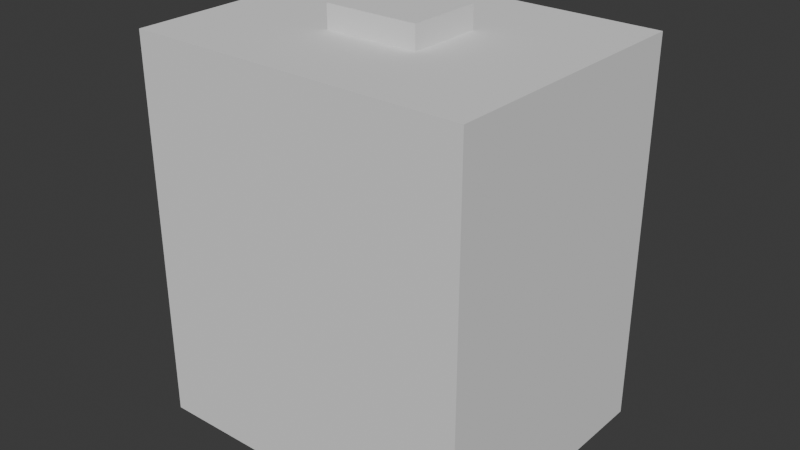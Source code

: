 # Source: le_main_character_model.blend  (saved by Blender 4.4.32; exported with 4.5.12 LTS)
import bpy
from mathutils import Matrix  # noqa: F401  (used for matrix-valued properties, if any)

bpy.ops.wm.read_factory_settings(use_empty=True)
scene = bpy.context.scene
scene.name = 'Scene'

# ---- collections
col_collection = bpy.data.collections.new('Collection'); scene.collection.children.link(col_collection)

# ---- world
world_world = bpy.data.worlds.new('World'); scene.world = world_world
world_world.use_nodes = True; world_world.node_tree.nodes.clear()
_N = world_world.node_tree.nodes; _L = world_world.node_tree.links
n0 = _N.new('ShaderNodeOutputWorld'); n0.name = 'World Output'; n0.location = (300, 300)
n1 = _N.new('ShaderNodeBackground'); n1.name = 'Background'; n1.location = (10, 300)
n1.inputs[0].default_value = (0.05088, 0.05088, 0.05088, 1.0)
_L.new(n1.outputs[0], n0.inputs[0])
n0.is_active_output = True
world_world.color = (0.05088, 0.05088, 0.05088)
world_world.sun_shadow_jitter_overblur = 0.0

# ---- meshes
me_cube_002 = bpy.data.meshes.new('Cube.002')
me_cube_002.from_pydata([(-7.801, 8.194, 21.18), (-7.801, 8.194, -21.18), (8.432, 7.581, 21.18), (8.432, 7.581, -21.18), (-8.432, -7.581, 21.18), (-8.432, -7.581, -21.18), (7.801, -8.194, 21.18), (7.801, -8.194, -21.18), (-2.342, -2.106, 21.18), (-2.167, 2.276, 21.18), (2.342, 2.106, 21.18), (2.167, -2.276, 21.18), (-2.342, -2.106, 23.68), (-2.167, 2.276, 23.68), (2.342, 2.106, 23.68), (2.167, -2.276, 23.68)], [], [(5, 1, 3, 7), (7, 6, 4, 5), (5, 4, 0, 1), (1, 0, 2, 3), (3, 2, 6, 7), (0, 4, 8, 9), (8, 11, 15, 12), (6, 2, 10, 11), (4, 6, 11, 8), (2, 0, 9, 10), (13, 12, 15, 14), (9, 8, 12, 13), (11, 10, 14, 15), (10, 9, 13, 14)])
_uv = me_cube_002.uv_layers.new(name='UVMap')
_uv.uv.foreach_set('vector', [0.375, 0.0, 0.625, 0.0, 0.625, 0.25, 0.375, 0.25, 0.375, 0.25, 0.625, 0.25, 0.625, 0.5, 0.375, 0.5, 0.375, 0.5, 0.625, 0.5, 0.625, 0.75, 0.375, 0.75, 0.375, 0.75, 0.625, 0.75, 0.625, 1.0, 0.375, 1.0, 0.125, 0.5, 0.375, 0.5, 0.375, 0.75, 0.125, 0.75, 0.625, 0.75, 0.625, 0.5, 0.625, 0.5, 0.625, 0.75, 0.625, 0.5, 0.625, 0.25, 0.625, 0.25, 0.625, 0.5, 0.375, 0.75, 0.375, 0.5, 0.375, 0.5, 0.375, 0.75, 0.625, 0.5, 0.625, 0.25, 0.625, 0.25, 0.625, 0.5, 0.625, 1.0, 0.625, 0.75, 0.625, 0.75, 0.625, 1.0, 0.625, 0.5, 0.875, 0.5, 0.875, 0.75, 0.625, 0.75, 0.625, 0.75, 0.625, 0.5, 0.625, 0.5, 0.625, 0.75, 0.375, 0.75, 0.375, 0.5, 0.375, 0.5, 0.375, 0.75, 0.625, 1.0, 0.625, 0.75, 0.625, 0.75, 0.625, 1.0])
me_cube_002.update()

# ---- objects
ob_empty = bpy.data.objects.new('Empty', None)
ob_cube = bpy.data.objects.new('Cube', me_cube_002)

# ---- transforms, parenting, visibility, modifiers, constraints
ob_empty.location = (0.0, 0.0, 1.786)
ob_empty.rotation_euler = (1.571, -0.0, 1.571)
ob_empty.empty_display_type = 'IMAGE'
ob_empty.empty_display_size = 5.0
ob_cube.location = (2.894, 0.8304, 2.269)
ob_cube.rotation_euler = (0.0, -0.0, -1.532)
ob_cube.scale = (0.03615, 0.04622, 0.01983)

# ---- collection membership
col_collection.objects.link(ob_empty)
col_collection.objects.link(ob_cube)

# ---- scene / render settings (as saved in the file)
scene.frame_start = 1; scene.frame_end = 250; scene.frame_set(0)
scene.render.engine = 'BLENDER_EEVEE_NEXT'
bpy.context.view_layer.update()

# ---- added for rendering (the .blend has no active camera and no usable light): camera, sun
cam_auto = bpy.data.cameras.new('AutoCamera')
cam_auto.lens = 50.0
cam_auto.sensor_width = 36.0
cam_auto.clip_end = 1000.0
ob_auto_camera = bpy.data.objects.new('AutoCamera', cam_auto)
scene.collection.objects.link(ob_auto_camera)
ob_auto_camera.location = (4.13801, -0.662688, 3.28883)
ob_auto_camera.rotation_euler = (1.09748, -7.21219e-08, 0.694738)
scene.camera = ob_auto_camera
light_auto_sun = bpy.data.lights.new('AutoSun', 'SUN')
light_auto_sun.energy = 3.0
light_auto_sun.angle = 0.0523599
ob_auto_sun = bpy.data.objects.new('AutoSun', light_auto_sun)
scene.collection.objects.link(ob_auto_sun)
ob_auto_sun.rotation_euler = (0.872665, 0.174533, 0.523599)
bpy.context.view_layer.update()
